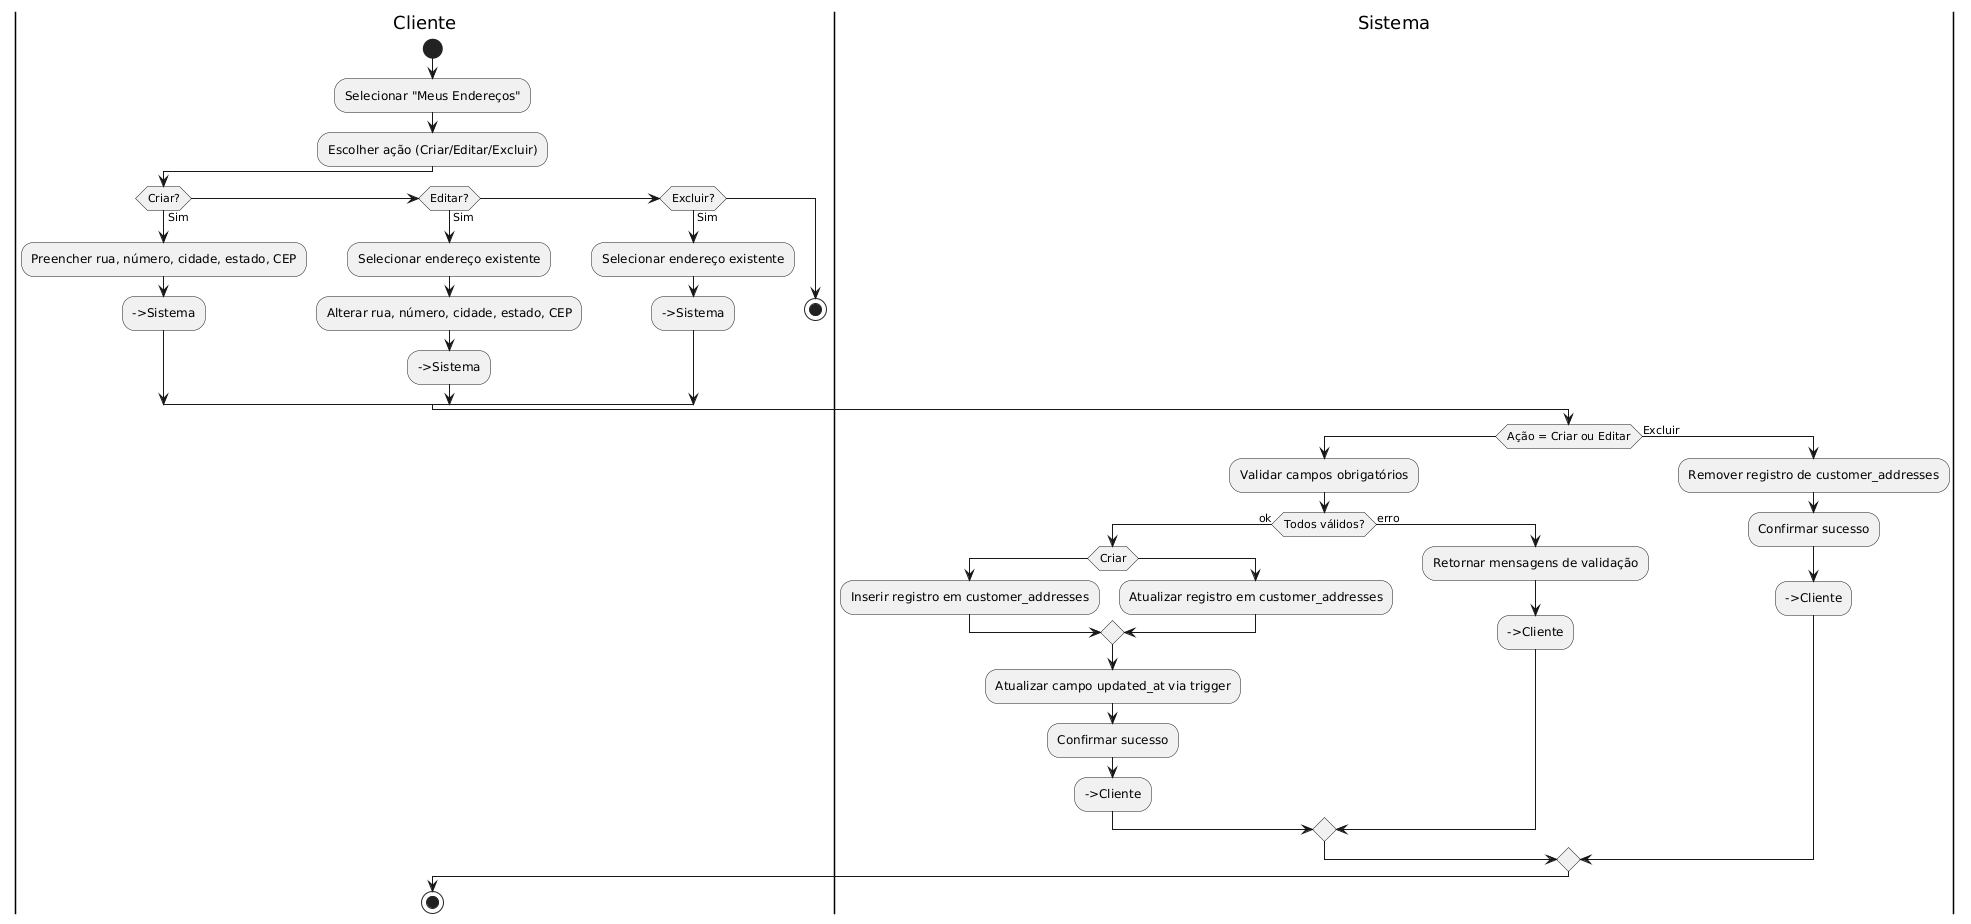

The diagram above was rendered by PlantUML. Its source (embedded in the PNG):
@startuml
|Cliente|
start
:Selecionar "Meus Endereços";
:Escolher ação (Criar/Editar/Excluir);

if (Criar?) then (Sim)
  :Preencher rua, número, cidade, estado, CEP;
  -->Sistema
elseif (Editar?) then (Sim)
  :Selecionar endereço existente;
  :Alterar rua, número, cidade, estado, CEP;
  -->Sistema
elseif (Excluir?) then (Sim)
  :Selecionar endereço existente;
  -->Sistema
else
  stop
endif

|Sistema|
if (Ação = Criar ou Editar) then
  :Validar campos obrigatórios;
  if (Todos válidos?) then (ok)
    if (Criar) then
      :Inserir registro em customer_addresses;
    else
      :Atualizar registro em customer_addresses;
    endif
    :Atualizar campo updated_at via trigger;
    :Confirmar sucesso;
    -->Cliente
  else (erro)
    :Retornar mensagens de validação;
    -->Cliente
  endif

else (Excluir)
  :Remover registro de customer_addresses;
  :Confirmar sucesso;
  -->Cliente
endif

|Cliente|
stop
@enduml